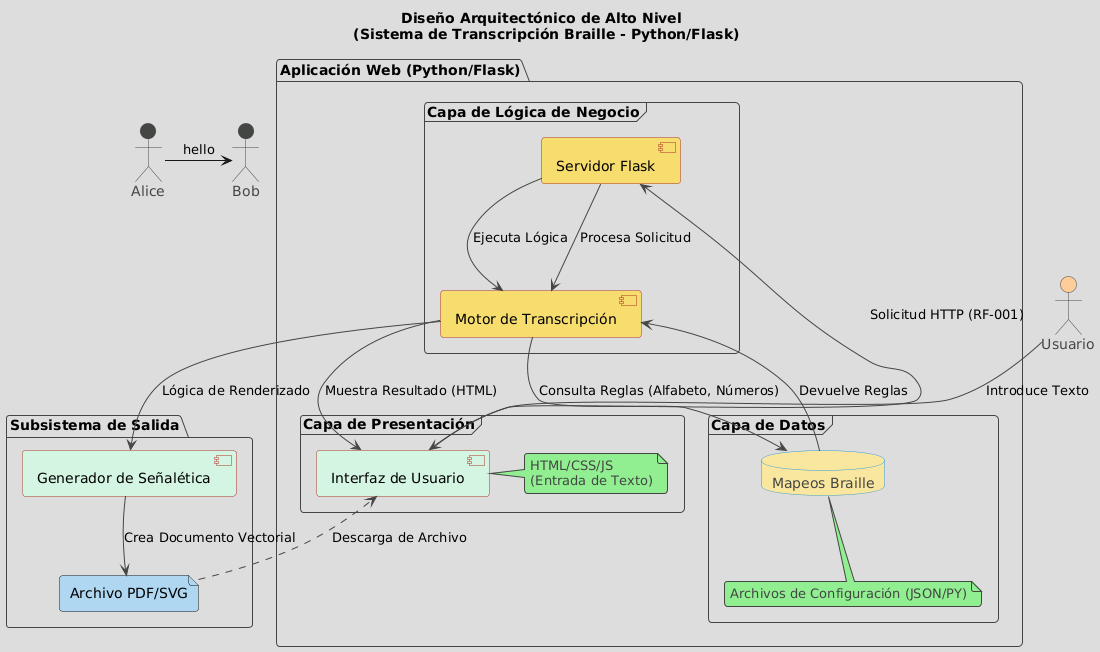

The diagram above was rendered by PlantUML. Its source (embedded in the PNG):
@startuml
Alice -> Bob : hello


!theme toy

title Diseño Arquitectónico de Alto Nivel \n (Sistema de Transcripción Braille - Python/Flask)

skinparam component {
    FontSize 14
    BorderColor #A93226
    BackgroundColor #FADBD8
}
skinparam database {
    BackgroundColor #AED6F1
    BorderColor #3498DB
}

actor Usuario as User #FFCC99

package "Aplicación Web (Python/Flask)" as App {
    
    frame "Capa de Presentación" as CP {
        component "Interfaz de Usuario" as UI #D5F5E3
        note right of UI
            HTML/CSS/JS
            (Entrada de Texto)
        end note
    }

    frame "Capa de Lógica de Negocio" as CLN {
        component "Servidor Flask" as Flask #F7DC6F
        component "Motor de Transcripción" as Core #F7DC6F
        
        Flask --> Core : Ejecuta Lógica
    }

    frame "Capa de Datos" as CD {
        database "Mapeos Braille" as Mapeo #F9E79F
        note bottom of Mapeo
            Archivos de Configuración (JSON/PY)
        end note
    }
}

package "Subsistema de Salida" as Output {
    component "Generador de Señalética" as GS #D5F5E3
    file "Archivo PDF/SVG" as File #AED6F1
}

' === Relaciones/Flujos === '

User --> UI : Introduce Texto
UI --> Flask : Solicitud HTTP (RF-001)

Flask --> Core : Procesa Solicitud
Core --> Mapeo : Consulta Reglas (Alfabeto, Números)

Mapeo -up-> Core : Devuelve Reglas

Core --> UI : Muestra Resultado (HTML)

' Flujo de Señalética (RF-004) '
Core --> GS : Lógica de Renderizado
GS --> File : Crea Documento Vectorial
File .right.> UI : Descarga de Archivo
@enduml